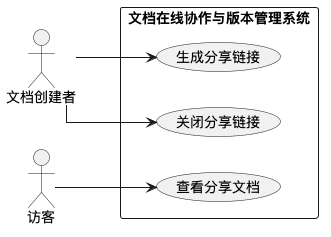

The diagram above was rendered by PlantUML. Its source (embedded in the PNG):
@startuml
left to right direction
skinparam packageStyle rectangle
skinparam linetype ortho

actor "文档创建者" as Creator
actor "访客" as Guest

rectangle "文档在线协作与版本管理系统" {
  usecase "生成分享链接" as UC_GenerateLink
  usecase "关闭分享链接" as UC_CloseLink
  usecase "查看分享文档" as UC_ViewShared
}

Creator --> UC_GenerateLink
Creator --> UC_CloseLink
Guest --> UC_ViewShared
@enduml